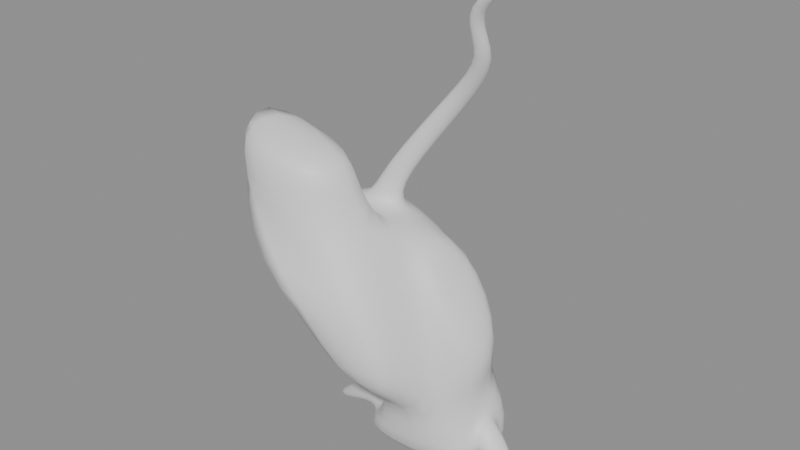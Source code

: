 # Source: patch-v02-editable.blend  (saved by Blender 5.2.44; exported with 4.5.12 LTS)
import bpy
from mathutils import Matrix  # noqa: F401  (used for matrix-valued properties, if any)

bpy.ops.wm.read_factory_settings(use_empty=True)
scene = bpy.context.scene
scene.name = 'Scene'

# ---- materials (node trees are filled in below, after node groups)
mat_continuous_wood_neutral_structural_review = bpy.data.materials.new('Continuous wood neutral structural review')
mat_continuous_wood_neutral_structural_review.diffuse_color = (0.34, 0.32, 0.29, 1.0)

# ---- material node trees
mat_continuous_wood_neutral_structural_review.use_nodes = True; mat_continuous_wood_neutral_structural_review.node_tree.nodes.clear()
_N = mat_continuous_wood_neutral_structural_review.node_tree.nodes; _L = mat_continuous_wood_neutral_structural_review.node_tree.links
n0 = _N.new('ShaderNodeBsdfPrincipled'); n0.name = 'Principled BSDF'; n0.location = (-200, 100)
n0.inputs[10].default_value = 0.005
n1 = _N.new('ShaderNodeOutputMaterial'); n1.name = 'Material Output'; n1.location = (200, 100)
_L.new(n0.outputs[0], n1.inputs[0])
n1.is_active_output = True

# ---- meshes
me_finite_rooted_patches_and_physically_terminated_deadwood = bpy.data.meshes.new('Finite rooted patches and physically terminated deadwood')
me_finite_rooted_patches_and_physically_terminated_deadwood.from_pydata([(0.09, -0.035, 0.5), (0.32, 0.0, 0.51), (0.35, 0.2, 0.61), (0.07, 0.23, 0.55), (-0.26, -0.035, 1.1), (0.1, 0.02, 1.06), (0.17, 0.25, 0.99), (-0.2, 0.285, 1.09), (-0.04, -0.07, 0.28), (-0.06, 0.24, 0.31), (0.42, 0.25, 0.29), (0.35, -0.07, 0.3), (0.36, -0.015, 0.67), (0.42, 0.18, 0.72), (0.19, 0.24, 0.99), (0.13, 0.015, 1.05), (0.03, -0.19, 0.59), (0.24, -0.22, 0.63), (-0.1, -0.245, 1.09), (-0.4, -0.19, 1.2), (0.06, 0.015, 1.26), (-0.3, 0.08, 1.36), (-0.47, -0.13, 1.37), (-0.13, -0.25, 1.28), (-0.12, -0.285, 0.89), (0.16, -0.17, 0.86), (0.051, 0.03065, 0.4532), (0.0414, 0.1578, 0.4772), (-0.021, 0.1626, 0.362), (-0.0114, 0.01385, 0.3476), (0.002943, 0.03271, 0.4718), (-0.005313, 0.1421, 0.4925), (-0.05898, 0.1462, 0.3934), (-0.05072, 0.01826, 0.381), (-0.2608, 0.08198, 0.2973), (-0.263, 0.1278, 0.3118), (-0.2387, 0.1598, 0.2824), (-0.2355, 0.1112, 0.2656), (0.3564, 0.1328, 0.4932), (0.3456, 0.0608, 0.4572), (0.3564, 0.0356, 0.3816), (0.3816, 0.1508, 0.378), (0.4048, 0.1167, 0.4934), (0.3955, 0.05474, 0.4625), (0.4048, 0.03307, 0.3975), (0.4265, 0.1321, 0.3944), (0.5343, 0.1048, 0.2744), (0.531, 0.07371, 0.2721), (0.5051, 0.06433, 0.2552), (0.5077, 0.09764, 0.2571), (0.1425, 0.23, 0.4862), (0.2601, 0.2174, 0.5114), (0.2895, 0.2384, 0.377), (0.0879, 0.2342, 0.3854), (0.1509, 0.2797, 0.4849), (0.252, 0.2689, 0.5066), (0.2773, 0.2869, 0.391), (0.1039, 0.2833, 0.3983), (0.07144, 0.4741, 0.2845), (0.1105, 0.4866, 0.2769), (0.1299, 0.4658, 0.2446), (0.08822, 0.4514, 0.2516), (-0.0985, 0.0904, 1.07), (-0.0121, 0.1036, 1.06), (0.0047, 0.1588, 1.043), (-0.0841, 0.1672, 1.067), (-0.07288, 0.1058, 1.166), (0.001427, 0.1172, 1.158), (0.01587, 0.1646, 1.143), (-0.06049, 0.1718, 1.164), (0.1406, 0.1882, 1.454), (0.1846, 0.1899, 1.42), (0.2007, 0.243, 1.405), (0.1537, 0.2431, 1.441), (0.2587, 0.1431, 1.572), (0.2996, 0.1408, 1.56), (0.3228, 0.1776, 1.568), (0.2792, 0.1815, 1.581), (0.215, 0.1055, 1.694), (0.2481, 0.1041, 1.683), (0.2661, 0.1352, 1.686), (0.231, 0.1379, 1.698), (0.3467, 0.0827, 1.794), (0.3656, 0.08744, 1.77), (0.374, 0.1181, 1.765), (0.3537, 0.1141, 1.791)], [], [(2, 3, 7, 6), (3, 0, 4, 7), (1, 0, 8, 11), (8, 9, 10, 11), (1, 2, 13, 12), (2, 6, 14, 13), (6, 5, 15, 14), (5, 1, 12, 15), (12, 13, 14, 15), (0, 1, 17, 16), (5, 4, 21, 20), (4, 19, 22, 21), (19, 18, 23, 22), (18, 5, 20, 23), (20, 21, 22, 23), (16, 17, 25, 24), (24, 25, 18, 19), (1, 5, 25, 17), (5, 18, 25), (4, 0, 16, 24), (4, 24, 19), (0, 3, 27, 26), (3, 9, 28, 27), (9, 8, 29, 28), (8, 0, 26, 29), (26, 27, 31, 30), (27, 28, 32, 31), (28, 29, 33, 32), (29, 26, 30, 33), (30, 31, 35, 34), (31, 32, 36, 35), (32, 33, 37, 36), (33, 30, 34, 37), (34, 35, 36, 37), (2, 1, 39, 38), (1, 11, 40, 39), (11, 10, 41, 40), (10, 2, 38, 41), (38, 39, 43, 42), (39, 40, 44, 43), (40, 41, 45, 44), (41, 38, 42, 45), (42, 43, 47, 46), (43, 44, 48, 47), (44, 45, 49, 48), (45, 42, 46, 49), (46, 47, 48, 49), (3, 2, 51, 50), (2, 10, 52, 51), (10, 9, 53, 52), (9, 3, 50, 53), (50, 51, 55, 54), (51, 52, 56, 55), (52, 53, 57, 56), (53, 50, 54, 57), (54, 55, 59, 58), (55, 56, 60, 59), (56, 57, 61, 60), (57, 54, 58, 61), (58, 59, 60, 61), (4, 5, 63, 62), (5, 6, 64, 63), (6, 7, 65, 64), (7, 4, 62, 65), (62, 63, 67, 66), (63, 64, 68, 67), (64, 65, 69, 68), (65, 62, 66, 69), (66, 67, 71, 70), (67, 68, 72, 71), (68, 69, 73, 72), (69, 66, 70, 73), (70, 71, 75, 74), (71, 72, 76, 75), (72, 73, 77, 76), (73, 70, 74, 77), (74, 75, 79, 78), (75, 76, 80, 79), (76, 77, 81, 80), (77, 74, 78, 81), (78, 79, 83, 82), (79, 80, 84, 83), (80, 81, 85, 84), (81, 78, 82, 85), (82, 83, 84, 85)])
me_finite_rooted_patches_and_physically_terminated_deadwood.polygons.foreach_set('use_smooth', [True] * 85)
_k = {(16, 17): 0.08, (20, 21): 0.22, (21, 22): 0.42, (22, 23): 0.18, (20, 23): 0.28, (16, 24): 0.26, (17, 25): 0.22, (24, 25): 0.54, (19, 24): 0.48}
me_finite_rooted_patches_and_physically_terminated_deadwood.attributes.new('crease_edge', 'FLOAT', 'EDGE').data.foreach_set('value', [_k.get((min(e.vertices), max(e.vertices)), 0.0) for e in me_finite_rooted_patches_and_physically_terminated_deadwood.edges])
_uv = me_finite_rooted_patches_and_physically_terminated_deadwood.uv_layers.new(name='Growth direction')
_uv.uv.foreach_set('vector', [0.35, 0.61, 0.07, 0.55, -0.2, 1.09, 0.17, 0.99, 0.07, 0.55, 0.09, 0.5, -0.26, 1.1, -0.2, 1.09, 0.32, 0.51, 0.09, 0.5, -0.04, 0.28, 0.35, 0.3, -0.04, 0.28, -0.06, 0.31, 0.42, 0.29, 0.35, 0.3, 0.32, 0.51, 0.35, 0.61, 0.42, 0.72, 0.36, 0.67, 0.35, 0.61, 0.17, 0.99, 0.19, 0.99, 0.42, 0.72, 0.17, 0.99, 0.1, 1.06, 0.13, 1.05, 0.19, 0.99, 0.1, 1.06, 0.32, 0.51, 0.36, 0.67, 0.13, 1.05, 0.36, 0.67, 0.42, 0.72, 0.19, 0.99, 0.13, 1.05, 0.09, 0.5, 0.32, 0.51, 0.24, 0.63, 0.03, 0.59, 0.1, 1.06, -0.26, 1.1, -0.3, 1.36, 0.06, 1.26, -0.26, 1.1, -0.4, 1.2, -0.47, 1.37, -0.3, 1.36, -0.4, 1.2, -0.1, 1.09, -0.13, 1.28, -0.47, 1.37, -0.1, 1.09, 0.1, 1.06, 0.06, 1.26, -0.13, 1.28, 0.06, 1.26, -0.3, 1.36, -0.47, 1.37, -0.13, 1.28, 0.03, 0.59, 0.24, 0.63, 0.16, 0.86, -0.12, 0.89, -0.12, 0.89, 0.16, 0.86, -0.1, 1.09, -0.4, 1.2, 0.32, 0.51, 0.1, 1.06, 0.16, 0.86, 0.24, 0.63, 0.1, 1.06, -0.1, 1.09, 0.16, 0.86, -0.26, 1.1, 0.09, 0.5, 0.03, 0.59, -0.12, 0.89, -0.26, 1.1, -0.12, 0.89, -0.4, 1.2, 0.09, 0.5, 0.07, 0.55, 0.0414, 0.4772, 0.051, 0.4532, 0.07, 0.55, -0.06, 0.31, -0.021, 0.362, 0.0414, 0.4772, -0.06, 0.31, -0.04, 0.28, -0.0114, 0.3476, -0.021, 0.362, -0.04, 0.28, 0.09, 0.5, 0.051, 0.4532, -0.0114, 0.3476, 0.051, 0.4532, 0.0414, 0.4772, -0.005313, 0.4925, 0.002943, 0.4718, 0.0414, 0.4772, -0.021, 0.362, -0.05898, 0.3934, -0.005313, 0.4925, -0.021, 0.362, -0.0114, 0.3476, -0.05072, 0.381, -0.05898, 0.3934, -0.0114, 0.3476, 0.051, 0.4532, 0.002943, 0.4718, -0.05072, 0.381, 0.002943, 0.4718, -0.005313, 0.4925, -0.263, 0.3118, -0.2608, 0.2973, -0.005313, 0.4925, -0.05898, 0.3934, -0.2387, 0.2824, -0.263, 0.3118, -0.05898, 0.3934, -0.05072, 0.381, -0.2355, 0.2656, -0.2387, 0.2824, -0.05072, 0.381, 0.002943, 0.4718, -0.2608, 0.2973, -0.2355, 0.2656, -0.2608, 0.2973, -0.263, 0.3118, -0.2387, 0.2824, -0.2355, 0.2656, 0.35, 0.61, 0.32, 0.51, 0.3456, 0.4572, 0.3564, 0.4932, 0.32, 0.51, 0.35, 0.3, 0.3564, 0.3816, 0.3456, 0.4572, 0.35, 0.3, 0.42, 0.29, 0.3816, 0.378, 0.3564, 0.3816, 0.42, 0.29, 0.35, 0.61, 0.3564, 0.4932, 0.3816, 0.378, 0.3564, 0.4932, 0.3456, 0.4572, 0.3955, 0.4625, 0.4048, 0.4934, 0.3456, 0.4572, 0.3564, 0.3816, 0.4048, 0.3975, 0.3955, 0.4625, 0.3564, 0.3816, 0.3816, 0.378, 0.4265, 0.3944, 0.4048, 0.3975, 0.3816, 0.378, 0.3564, 0.4932, 0.4048, 0.4934, 0.4265, 0.3944, 0.4048, 0.4934, 0.3955, 0.4625, 0.531, 0.2721, 0.5343, 0.2744, 0.3955, 0.4625, 0.4048, 0.3975, 0.5051, 0.2552, 0.531, 0.2721, 0.4048, 0.3975, 0.4265, 0.3944, 0.5077, 0.2571, 0.5051, 0.2552, 0.4265, 0.3944, 0.4048, 0.4934, 0.5343, 0.2744, 0.5077, 0.2571, 0.5343, 0.2744, 0.531, 0.2721, 0.5051, 0.2552, 0.5077, 0.2571, 0.07, 0.55, 0.35, 0.61, 0.2601, 0.5114, 0.1425, 0.4862, 0.35, 0.61, 0.42, 0.29, 0.2895, 0.377, 0.2601, 0.5114, 0.42, 0.29, -0.06, 0.31, 0.0879, 0.3854, 0.2895, 0.377, -0.06, 0.31, 0.07, 0.55, 0.1425, 0.4862, 0.0879, 0.3854, 0.1425, 0.4862, 0.2601, 0.5114, 0.252, 0.5066, 0.1509, 0.4849, 0.2601, 0.5114, 0.2895, 0.377, 0.2773, 0.391, 0.252, 0.5066, 0.2895, 0.377, 0.0879, 0.3854, 0.1039, 0.3983, 0.2773, 0.391, 0.0879, 0.3854, 0.1425, 0.4862, 0.1509, 0.4849, 0.1039, 0.3983, 0.1509, 0.4849, 0.252, 0.5066, 0.1105, 0.2769, 0.07144, 0.2845, 0.252, 0.5066, 0.2773, 0.391, 0.1299, 0.2446, 0.1105, 0.2769, 0.2773, 0.391, 0.1039, 0.3983, 0.08822, 0.2516, 0.1299, 0.2446, 0.1039, 0.3983, 0.1509, 0.4849, 0.07144, 0.2845, 0.08822, 0.2516, 0.07144, 0.2845, 0.1105, 0.2769, 0.1299, 0.2446, 0.08822, 0.2516, -0.26, 1.1, 0.1, 1.06, -0.0121, 1.06, -0.0985, 1.07, 0.1, 1.06, 0.17, 0.99, 0.0047, 1.043, -0.0121, 1.06, 0.17, 0.99, -0.2, 1.09, -0.0841, 1.067, 0.0047, 1.043, -0.2, 1.09, -0.26, 1.1, -0.0985, 1.07, -0.0841, 1.067, -0.0985, 1.07, -0.0121, 1.06, 0.001427, 1.158, -0.07288, 1.166, -0.0121, 1.06, 0.0047, 1.043, 0.01587, 1.143, 0.001427, 1.158, 0.0047, 1.043, -0.0841, 1.067, -0.06049, 1.164, 0.01587, 1.143, -0.0841, 1.067, -0.0985, 1.07, -0.07288, 1.166, -0.06049, 1.164, -0.07288, 1.166, 0.001427, 1.158, 0.1846, 1.42, 0.1406, 1.454, 0.001427, 1.158, 0.01587, 1.143, 0.2007, 1.405, 0.1846, 1.42, 0.01587, 1.143, -0.06049, 1.164, 0.1537, 1.441, 0.2007, 1.405, -0.06049, 1.164, -0.07288, 1.166, 0.1406, 1.454, 0.1537, 1.441, 0.1406, 1.454, 0.1846, 1.42, 0.2996, 1.56, 0.2587, 1.572, 0.1846, 1.42, 0.2007, 1.405, 0.3228, 1.568, 0.2996, 1.56, 0.2007, 1.405, 0.1537, 1.441, 0.2792, 1.581, 0.3228, 1.568, 0.1537, 1.441, 0.1406, 1.454, 0.2587, 1.572, 0.2792, 1.581, 0.2587, 1.572, 0.2996, 1.56, 0.2481, 1.683, 0.215, 1.694, 0.2996, 1.56, 0.3228, 1.568, 0.2661, 1.686, 0.2481, 1.683, 0.3228, 1.568, 0.2792, 1.581, 0.231, 1.698, 0.2661, 1.686, 0.2792, 1.581, 0.2587, 1.572, 0.215, 1.694, 0.231, 1.698, 0.215, 1.694, 0.2481, 1.683, 0.3656, 1.77, 0.3467, 1.794, 0.2481, 1.683, 0.2661, 1.686, 0.374, 1.765, 0.3656, 1.77, 0.2661, 1.686, 0.231, 1.698, 0.3537, 1.791, 0.374, 1.765, 0.231, 1.698, 0.215, 1.694, 0.3467, 1.794, 0.3537, 1.791, 0.3467, 1.794, 0.3656, 1.77, 0.374, 1.765, 0.3537, 1.791])
_uv.active_render = True
_uv = me_finite_rooted_patches_and_physically_terminated_deadwood.uv_layers.new(name='Branch growth direction')
_uv.uv.foreach_set('vector', [0.35, 0.61, 0.07, 0.55, -0.2, 1.09, 0.17, 0.99, 0.07, 0.55, 0.09, 0.5, -0.26, 1.1, -0.2, 1.09, 0.32, 0.51, 0.09, 0.5, -0.04, 0.28, 0.35, 0.3, -0.04, 0.28, -0.06, 0.31, 0.42, 0.29, 0.35, 0.3, 0.32, 0.51, 0.35, 0.61, 0.42, 0.72, 0.36, 0.67, 0.35, 0.61, 0.17, 0.99, 0.19, 0.99, 0.42, 0.72, 0.17, 0.99, 0.1, 1.06, 0.13, 1.05, 0.19, 0.99, 0.1, 1.06, 0.32, 0.51, 0.36, 0.67, 0.13, 1.05, 0.36, 0.67, 0.42, 0.72, 0.19, 0.99, 0.13, 1.05, 0.09, 0.5, 0.32, 0.51, 0.24, 0.63, 0.03, 0.59, 0.1, 1.06, -0.26, 1.1, -0.3, 1.36, 0.06, 1.26, -0.26, 1.1, -0.4, 1.2, -0.47, 1.37, -0.3, 1.36, -0.4, 1.2, -0.1, 1.09, -0.13, 1.28, -0.47, 1.37, -0.1, 1.09, 0.1, 1.06, 0.06, 1.26, -0.13, 1.28, 0.06, 1.26, -0.3, 1.36, -0.47, 1.37, -0.13, 1.28, 0.03, 0.59, 0.24, 0.63, 0.16, 0.86, -0.12, 0.89, -0.12, 0.89, 0.16, 0.86, -0.1, 1.09, -0.4, 1.2, 0.32, 0.51, 0.1, 1.06, 0.16, 0.86, 0.24, 0.63, 0.1, 1.06, -0.1, 1.09, 0.16, 0.86, -0.26, 1.1, 0.09, 0.5, 0.03, 0.59, -0.12, 0.89, -0.26, 1.1, -0.12, 0.89, -0.4, 1.2, 0.09, 0.5, 0.07, 0.55, 0.0414, 0.4772, 0.051, 0.4532, 0.07, 0.55, -0.06, 0.31, -0.021, 0.362, 0.0414, 0.4772, -0.06, 0.31, -0.04, 0.28, -0.0114, 0.3476, -0.021, 0.362, -0.04, 0.28, 0.09, 0.5, 0.051, 0.4532, -0.0114, 0.3476, 0.051, 0.4532, 0.0414, 0.4772, -0.005313, 0.4925, 0.002943, 0.4718, 0.0414, 0.4772, -0.021, 0.362, -0.05898, 0.3934, -0.005313, 0.4925, -0.021, 0.362, -0.0114, 0.3476, -0.05072, 0.381, -0.05898, 0.3934, -0.0114, 0.3476, 0.051, 0.4532, 0.002943, 0.4718, -0.05072, 0.381, 0.002943, 0.4718, -0.005313, 0.4925, -0.263, 0.3118, -0.2608, 0.2973, -0.005313, 0.4925, -0.05898, 0.3934, -0.2387, 0.2824, -0.263, 0.3118, -0.05898, 0.3934, -0.05072, 0.381, -0.2355, 0.2656, -0.2387, 0.2824, -0.05072, 0.381, 0.002943, 0.4718, -0.2608, 0.2973, -0.2355, 0.2656, -0.2608, 0.2973, -0.263, 0.3118, -0.2387, 0.2824, -0.2355, 0.2656, 0.35, 0.61, 0.32, 0.51, 0.3456, 0.4572, 0.3564, 0.4932, 0.32, 0.51, 0.35, 0.3, 0.3564, 0.3816, 0.3456, 0.4572, 0.35, 0.3, 0.42, 0.29, 0.3816, 0.378, 0.3564, 0.3816, 0.42, 0.29, 0.35, 0.61, 0.3564, 0.4932, 0.3816, 0.378, 0.3564, 0.4932, 0.3456, 0.4572, 0.3955, 0.4625, 0.4048, 0.4934, 0.3456, 0.4572, 0.3564, 0.3816, 0.4048, 0.3975, 0.3955, 0.4625, 0.3564, 0.3816, 0.3816, 0.378, 0.4265, 0.3944, 0.4048, 0.3975, 0.3816, 0.378, 0.3564, 0.4932, 0.4048, 0.4934, 0.4265, 0.3944, 0.4048, 0.4934, 0.3955, 0.4625, 0.531, 0.2721, 0.5343, 0.2744, 0.3955, 0.4625, 0.4048, 0.3975, 0.5051, 0.2552, 0.531, 0.2721, 0.4048, 0.3975, 0.4265, 0.3944, 0.5077, 0.2571, 0.5051, 0.2552, 0.4265, 0.3944, 0.4048, 0.4934, 0.5343, 0.2744, 0.5077, 0.2571, 0.5343, 0.2744, 0.531, 0.2721, 0.5051, 0.2552, 0.5077, 0.2571, 0.07, 0.55, 0.35, 0.61, 0.2601, 0.5114, 0.1425, 0.4862, 0.35, 0.61, 0.42, 0.29, 0.2895, 0.377, 0.2601, 0.5114, 0.42, 0.29, -0.06, 0.31, 0.0879, 0.3854, 0.2895, 0.377, -0.06, 0.31, 0.07, 0.55, 0.1425, 0.4862, 0.0879, 0.3854, 0.1425, 0.4862, 0.2601, 0.5114, 0.252, 0.5066, 0.1509, 0.4849, 0.2601, 0.5114, 0.2895, 0.377, 0.2773, 0.391, 0.252, 0.5066, 0.2895, 0.377, 0.0879, 0.3854, 0.1039, 0.3983, 0.2773, 0.391, 0.0879, 0.3854, 0.1425, 0.4862, 0.1509, 0.4849, 0.1039, 0.3983, 0.1509, 0.4849, 0.252, 0.5066, 0.1105, 0.2769, 0.07144, 0.2845, 0.252, 0.5066, 0.2773, 0.391, 0.1299, 0.2446, 0.1105, 0.2769, 0.2773, 0.391, 0.1039, 0.3983, 0.08822, 0.2516, 0.1299, 0.2446, 0.1039, 0.3983, 0.1509, 0.4849, 0.07144, 0.2845, 0.08822, 0.2516, 0.07144, 0.2845, 0.1105, 0.2769, 0.1299, 0.2446, 0.08822, 0.2516, -0.26, 1.1, 0.1, 1.06, -0.0121, 1.06, -0.0985, 1.07, 0.1, 1.06, 0.17, 0.99, 0.0047, 1.043, -0.0121, 1.06, 0.17, 0.99, -0.2, 1.09, -0.0841, 1.067, 0.0047, 1.043, -0.2, 1.09, -0.26, 1.1, -0.0985, 1.07, -0.0841, 1.067, -0.0985, 1.07, -0.0121, 1.06, 0.001427, 1.158, -0.07288, 1.166, -0.0121, 1.06, 0.0047, 1.043, 0.01587, 1.143, 0.001427, 1.158, 0.0047, 1.043, -0.0841, 1.067, -0.06049, 1.164, 0.01587, 1.143, -0.0841, 1.067, -0.0985, 1.07, -0.07288, 1.166, -0.06049, 1.164, -0.07288, 1.166, 0.001427, 1.158, 0.1846, 1.42, 0.1406, 1.454, 0.001427, 1.158, 0.01587, 1.143, 0.2007, 1.405, 0.1846, 1.42, 0.01587, 1.143, -0.06049, 1.164, 0.1537, 1.441, 0.2007, 1.405, -0.06049, 1.164, -0.07288, 1.166, 0.1406, 1.454, 0.1537, 1.441, 0.1406, 1.454, 0.1846, 1.42, 0.2996, 1.56, 0.2587, 1.572, 0.1846, 1.42, 0.2007, 1.405, 0.3228, 1.568, 0.2996, 1.56, 0.2007, 1.405, 0.1537, 1.441, 0.2792, 1.581, 0.3228, 1.568, 0.1537, 1.441, 0.1406, 1.454, 0.2587, 1.572, 0.2792, 1.581, 0.2587, 1.572, 0.2996, 1.56, 0.2481, 1.683, 0.215, 1.694, 0.2996, 1.56, 0.3228, 1.568, 0.2661, 1.686, 0.2481, 1.683, 0.3228, 1.568, 0.2792, 1.581, 0.231, 1.698, 0.2661, 1.686, 0.2792, 1.581, 0.2587, 1.572, 0.215, 1.694, 0.231, 1.698, 0.215, 1.694, 0.2481, 1.683, 0.3656, 1.77, 0.3467, 1.794, 0.2481, 1.683, 0.2661, 1.686, 0.374, 1.765, 0.3656, 1.77, 0.2661, 1.686, 0.231, 1.698, 0.3537, 1.791, 0.374, 1.765, 0.231, 1.698, 0.215, 1.694, 0.3467, 1.794, 0.3537, 1.791, 0.3467, 1.794, 0.3656, 1.77, 0.374, 1.765, 0.3537, 1.791])
_uv = me_finite_rooted_patches_and_physically_terminated_deadwood.uv_layers.new(name='Branch blend and calibre')
_uv.uv.foreach_set('vector', [0.0, 0.4, 0.0, 0.4, 0.0, 0.4, 0.0, 0.4, 0.0, 0.4, 0.0, 0.4, 0.0, 0.4, 0.0, 0.4, 0.0, 0.4, 0.0, 0.4, 0.0, 0.4, 0.0, 0.4, 0.0, 0.4, 0.0, 0.4, 0.0, 0.4, 0.0, 0.4, 0.0, 0.4, 0.0, 0.4, 0.0, 0.4, 0.0, 0.4, 0.0, 0.4, 0.0, 0.4, 0.0, 0.4, 0.0, 0.4, 0.0, 0.4, 0.0, 0.4, 0.0, 0.4, 0.0, 0.4, 0.0, 0.4, 0.0, 0.4, 0.0, 0.4, 0.0, 0.4, 0.0, 0.4, 0.0, 0.4, 0.0, 0.4, 0.0, 0.4, 0.0, 0.4, 0.0, 0.4, 0.0, 0.4, 0.0, 0.4, 0.0, 0.4, 0.0, 0.4, 0.0, 0.4, 0.0, 0.4, 0.0, 0.4, 0.0, 0.4, 0.0, 0.4, 0.0, 0.4, 0.0, 0.4, 0.0, 0.4, 0.0, 0.4, 0.0, 0.4, 0.0, 0.4, 0.0, 0.4, 0.0, 0.4, 0.0, 0.4, 0.0, 0.4, 0.0, 0.4, 0.0, 0.4, 0.0, 0.4, 0.0, 0.4, 0.0, 0.4, 0.0, 0.4, 0.0, 0.4, 0.0, 0.4, 0.0, 0.4, 0.0, 0.4, 0.0, 0.4, 0.0, 0.4, 0.0, 0.4, 0.0, 0.4, 0.0, 0.4, 0.0, 0.4, 0.0, 0.4, 0.0, 0.4, 0.0, 0.4, 0.0, 0.4, 0.0, 0.4, 0.0, 0.4, 0.0, 0.4, 0.0, 0.4, 0.0, 0.4, 0.0, 0.4, 0.0, 0.4, 0.0, 0.4, 0.0, 0.4, 0.0, 0.4, 0.0, 0.4, 0.0, 0.4, 0.0, 0.4, 0.0, 0.4, 0.0, 0.4, 0.0, 0.4, 0.0, 0.4, 0.0, 0.4, 0.0, 0.4, 0.0, 0.4, 0.0, 0.4, 0.0, 0.4, 0.0, 0.4, 0.0, 0.4, 0.0, 0.4, 0.0, 0.4, 0.0, 0.4, 0.0, 0.4, 0.0, 0.4, 0.0, 0.4, 0.0, 0.4, 0.0, 0.4, 0.0, 0.4, 0.0, 0.4, 0.0, 0.4, 0.0, 0.4, 0.0, 0.4, 0.0, 0.4, 0.0, 0.4, 0.0, 0.4, 0.0, 0.4, 0.0, 0.4, 0.0, 0.4, 0.0, 0.4, 0.0, 0.4, 0.0, 0.4, 0.0, 0.4, 0.0, 0.4, 0.0, 0.4, 0.0, 0.4, 0.0, 0.4, 0.0, 0.4, 0.0, 0.4, 0.0, 0.4, 0.0, 0.4, 0.0, 0.4, 0.0, 0.4, 0.0, 0.4, 0.0, 0.4, 0.0, 0.4, 0.0, 0.4, 0.0, 0.4, 0.0, 0.4, 0.0, 0.4, 0.0, 0.4, 0.0, 0.4, 0.0, 0.4, 0.0, 0.4, 0.0, 0.4, 0.0, 0.4, 0.0, 0.4, 0.0, 0.4, 0.0, 0.4, 0.0, 0.4, 0.0, 0.4, 0.0, 0.4, 0.0, 0.4, 0.0, 0.4, 0.0, 0.4, 0.0, 0.4, 0.0, 0.4, 0.0, 0.4, 0.0, 0.4, 0.0, 0.4, 0.0, 0.4, 0.0, 0.4, 0.0, 0.4, 0.0, 0.4, 0.0, 0.4, 0.0, 0.4, 0.0, 0.4, 0.0, 0.4, 0.0, 0.4, 0.0, 0.4, 0.0, 0.4, 0.0, 0.4, 0.0, 0.4, 0.0, 0.4, 0.0, 0.4, 0.0, 0.4, 0.0, 0.4, 0.0, 0.4, 0.0, 0.4, 0.0, 0.4, 0.0, 0.4, 0.0, 0.4, 0.0, 0.4, 0.0, 0.4, 0.0, 0.4, 0.0, 0.4, 0.0, 0.4, 0.0, 0.4, 0.0, 0.4, 0.0, 0.4, 0.0, 0.4, 0.0, 0.4, 0.0, 0.4, 0.0, 0.4, 0.0, 0.4, 0.0, 0.4, 0.0, 0.4, 0.0, 0.4, 0.0, 0.4, 0.0, 0.4, 0.0, 0.4, 0.0, 0.4, 0.0, 0.4, 0.0, 0.4, 0.0, 0.4, 0.0, 0.4, 0.0, 0.4, 0.0, 0.4, 0.0, 0.4, 0.0, 0.4, 0.0, 0.4, 0.0, 0.4, 0.0, 0.4, 0.0, 0.4, 0.0, 0.4, 0.0, 0.4, 0.0, 0.4, 0.0, 0.4, 0.0, 0.4, 0.0, 0.4, 0.0, 0.4, 0.0, 0.4, 0.0, 0.4, 0.0, 0.4, 0.0, 0.4, 0.0, 0.4, 0.0, 0.4, 0.0, 0.4, 0.0, 0.4, 0.0, 0.4, 0.0, 0.4, 0.0, 0.4, 0.0, 0.4, 0.0, 0.4, 0.0, 0.4, 0.0, 0.4, 0.0, 0.4, 0.0, 0.4, 0.0, 0.4, 0.0, 0.4, 0.0, 0.4, 0.0, 0.4, 0.0, 0.4, 0.0, 0.4, 0.0, 0.4, 0.0, 0.4, 0.0, 0.4, 0.0, 0.4, 0.0, 0.4, 0.0, 0.4, 0.0, 0.4, 0.0, 0.4, 0.0, 0.4, 0.0, 0.4, 0.0, 0.4, 0.0, 0.4, 0.0, 0.4, 0.0, 0.4, 0.0, 0.4, 0.0, 0.4, 0.0, 0.4, 0.0, 0.4, 0.0, 0.4, 0.0, 0.4, 0.0, 0.4, 0.0, 0.4, 0.0, 0.4, 0.0, 0.4, 0.0, 0.4, 0.0, 0.4, 0.0, 0.4, 0.0, 0.4, 0.0, 0.4, 0.0, 0.4, 0.0, 0.4, 0.0, 0.4, 0.0, 0.4, 0.0, 0.4, 0.0, 0.4, 0.0, 0.4, 0.0, 0.4, 0.0, 0.4, 0.0, 0.4, 0.0, 0.4, 0.0, 0.4, 0.0, 0.4, 0.0, 0.4, 0.0, 0.4, 0.0, 0.4, 0.0, 0.4, 0.0, 0.4, 0.0, 0.4, 0.0, 0.4, 0.0, 0.4, 0.0, 0.4, 0.0, 0.4, 0.0, 0.4, 0.0, 0.4, 0.0, 0.4, 0.0, 0.4, 0.0, 0.4, 0.0, 0.4, 0.0, 0.4, 0.0, 0.4, 0.0, 0.4, 0.0, 0.4, 0.0, 0.4, 0.0, 0.4, 0.0, 0.4, 0.0, 0.4, 0.0, 0.4, 0.0, 0.4, 0.0, 0.4, 0.0, 0.4, 0.0, 0.4, 0.0, 0.4, 0.0, 0.4, 0.0, 0.4, 0.0, 0.4, 0.0, 0.4, 0.0, 0.4, 0.0, 0.4, 0.0, 0.4, 0.0, 0.4, 0.0, 0.4, 0.0, 0.4, 0.0, 0.4, 0.0, 0.4, 0.0, 0.4, 0.0, 0.4, 0.0, 0.4, 0.0, 0.4, 0.0, 0.4, 0.0, 0.4, 0.0, 0.4, 0.0, 0.4, 0.0, 0.4])
_ca = me_finite_rooted_patches_and_physically_terminated_deadwood.color_attributes.new('Unfinished structural role masks', 'FLOAT_COLOR', 'POINT')
_ca.data.foreach_set('color', [0.6, 0.1, 0.3, 1.0, 0.6, 0.1, 0.3, 1.0, 0.6, 0.1, 0.3, 1.0, 0.6, 0.1, 0.3, 1.0, 0.6, 0.1, 0.3, 1.0, 0.6, 0.1, 0.3, 1.0, 0.6, 0.1, 0.3, 1.0, 0.6, 0.1, 0.3, 1.0, 0.6, 0.1, 0.3, 1.0, 0.6, 0.1, 0.3, 1.0, 0.6, 0.1, 0.3, 1.0, 0.6, 0.1, 0.3, 1.0, 0.6, 0.1, 0.3, 1.0, 0.6, 0.1, 0.3, 1.0, 0.6, 0.1, 0.3, 1.0, 0.6, 0.1, 0.3, 1.0, 0.6, 0.1, 0.3, 1.0, 0.6, 0.1, 0.3, 1.0, 0.6, 0.1, 0.3, 1.0, 0.6, 0.1, 0.3, 1.0, 0.6, 0.1, 0.3, 1.0, 0.6, 0.1, 0.3, 1.0, 0.6, 0.1, 0.3, 1.0, 0.6, 0.1, 0.3, 1.0, 0.6, 0.1, 0.3, 1.0, 0.6, 0.1, 0.3, 1.0, 0.6, 0.1, 0.3, 1.0, 0.6, 0.1, 0.3, 1.0, 0.6, 0.1, 0.3, 1.0, 0.6, 0.1, 0.3, 1.0, 0.6, 0.1, 0.3, 1.0, 0.6, 0.1, 0.3, 1.0, 0.6, 0.1, 0.3, 1.0, 0.6, 0.1, 0.3, 1.0, 0.6, 0.1, 0.3, 1.0, 0.6, 0.1, 0.3, 1.0, 0.6, 0.1, 0.3, 1.0, 0.6, 0.1, 0.3, 1.0, 0.6, 0.1, 0.3, 1.0, 0.6, 0.1, 0.3, 1.0, 0.6, 0.1, 0.3, 1.0, 0.6, 0.1, 0.3, 1.0, 0.6, 0.1, 0.3, 1.0, 0.6, 0.1, 0.3, 1.0, 0.6, 0.1, 0.3, 1.0, 0.6, 0.1, 0.3, 1.0, 0.6, 0.1, 0.3, 1.0, 0.6, 0.1, 0.3, 1.0, 0.6, 0.1, 0.3, 1.0, 0.6, 0.1, 0.3, 1.0, 0.6, 0.1, 0.3, 1.0, 0.6, 0.1, 0.3, 1.0, 0.6, 0.1, 0.3, 1.0, 0.6, 0.1, 0.3, 1.0, 0.6, 0.1, 0.3, 1.0, 0.6, 0.1, 0.3, 1.0, 0.6, 0.1, 0.3, 1.0, 0.6, 0.1, 0.3, 1.0, 0.6, 0.1, 0.3, 1.0, 0.6, 0.1, 0.3, 1.0, 0.6, 0.1, 0.3, 1.0, 0.6, 0.1, 0.3, 1.0, 0.6, 0.1, 0.3, 1.0, 0.6, 0.1, 0.3, 1.0, 0.6, 0.1, 0.3, 1.0, 0.6, 0.1, 0.3, 1.0, 0.6, 0.1, 0.3, 1.0, 0.6, 0.1, 0.3, 1.0, 0.6, 0.1, 0.3, 1.0, 0.6, 0.1, 0.3, 1.0, 0.6, 0.1, 0.3, 1.0, 0.6, 0.1, 0.3, 1.0, 0.6, 0.1, 0.3, 1.0, 0.6, 0.1, 0.3, 1.0, 0.6, 0.1, 0.3, 1.0, 0.6, 0.1, 0.3, 1.0, 0.6, 0.1, 0.3, 1.0, 0.6, 0.1, 0.3, 1.0, 0.6, 0.1, 0.3, 1.0, 0.6, 0.1, 0.3, 1.0, 0.6, 0.1, 0.3, 1.0, 0.6, 0.1, 0.3, 1.0, 0.6, 0.1, 0.3, 1.0, 0.6, 0.1, 0.3, 1.0, 0.6, 0.1, 0.3, 1.0, 0.6, 0.1, 0.3, 1.0])
me_finite_rooted_patches_and_physically_terminated_deadwood.materials.append(mat_continuous_wood_neutral_structural_review)
me_finite_rooted_patches_and_physically_terminated_deadwood.update()

# ---- objects
ob_continuous_aged_trunk_and_primary_branches = bpy.data.objects.new('Continuous aged trunk and primary branches', me_finite_rooted_patches_and_physically_terminated_deadwood)

# ---- transforms, parenting, visibility, modifiers, constraints
ob_continuous_aged_trunk_and_primary_branches.location = (0.0, 0.0, 0.0)
_vg = ob_continuous_aged_trunk_and_primary_branches.vertex_groups.new(name='core')
_vg = ob_continuous_aged_trunk_and_primary_branches.vertex_groups.new(name='Unequal buried root seat')
_vg = ob_continuous_aged_trunk_and_primary_branches.vertex_groups.new(name='Short right posterior swelling')
_vg = ob_continuous_aged_trunk_and_primary_branches.vertex_groups.new(name='Forward returned broad deadwood')
_vg = ob_continuous_aged_trunk_and_primary_branches.vertex_groups.new(name='Oblique short shoulder')
_vg = ob_continuous_aged_trunk_and_primary_branches.vertex_groups.new(name='Buried unequal root 0')
_vg = ob_continuous_aged_trunk_and_primary_branches.vertex_groups.new(name='Buried unequal root 1')
_vg = ob_continuous_aged_trunk_and_primary_branches.vertex_groups.new(name='Buried unequal root 2')
_vg = ob_continuous_aged_trunk_and_primary_branches.vertex_groups.new(name='Separate posterior upper live branch')
_m = ob_continuous_aged_trunk_and_primary_branches.modifiers.new('Local unequal patch interpolation', 'SUBSURF')
_m.levels = 2

# ---- collection membership
scene.collection.objects.link(ob_continuous_aged_trunk_and_primary_branches)

# ---- scene / render settings (as saved in the file)
scene.frame_start = 1; scene.frame_end = 250; scene.frame_set(1)
scene.render.engine = 'BLENDER_EEVEE_NEXT'
scene.render.bake_bias = 0.0
scene.render.bake_samples = 0
scene.render.compositor_device = 'GPU'
scene.eevee.use_volume_custom_range = False
scene.eevee.fast_gi_thickness_near = 0.1
scene.eevee.fast_gi_thickness_far = 0.0
scene.eevee.ray_tracing_options.screen_trace_thickness = 0.1
bpy.context.view_layer.update()

# ---- added for rendering (the .blend has no active camera and no usable light): camera, sun + grey world if the file has none
cam_auto = bpy.data.cameras.new('AutoCamera')
cam_auto.lens = 50.0
cam_auto.sensor_width = 36.0
cam_auto.clip_end = 1000.0
ob_auto_camera = bpy.data.objects.new('AutoCamera', cam_auto)
scene.collection.objects.link(ob_auto_camera)
ob_auto_camera.location = (1.8836, -2.12095, 2.50045)
ob_auto_camera.rotation_euler = (1.09748, -7.21219e-08, 0.694738)
scene.camera = ob_auto_camera
light_auto_sun = bpy.data.lights.new('AutoSun', 'SUN')
light_auto_sun.energy = 3.0
light_auto_sun.angle = 0.0523599
ob_auto_sun = bpy.data.objects.new('AutoSun', light_auto_sun)
scene.collection.objects.link(ob_auto_sun)
ob_auto_sun.rotation_euler = (0.872665, 0.174533, 0.523599)
if scene.world is None:
    world_auto = bpy.data.worlds.new('AutoWorld')
    world_auto.color = (0.3, 0.3, 0.3)
    scene.world = world_auto
bpy.context.view_layer.update()
